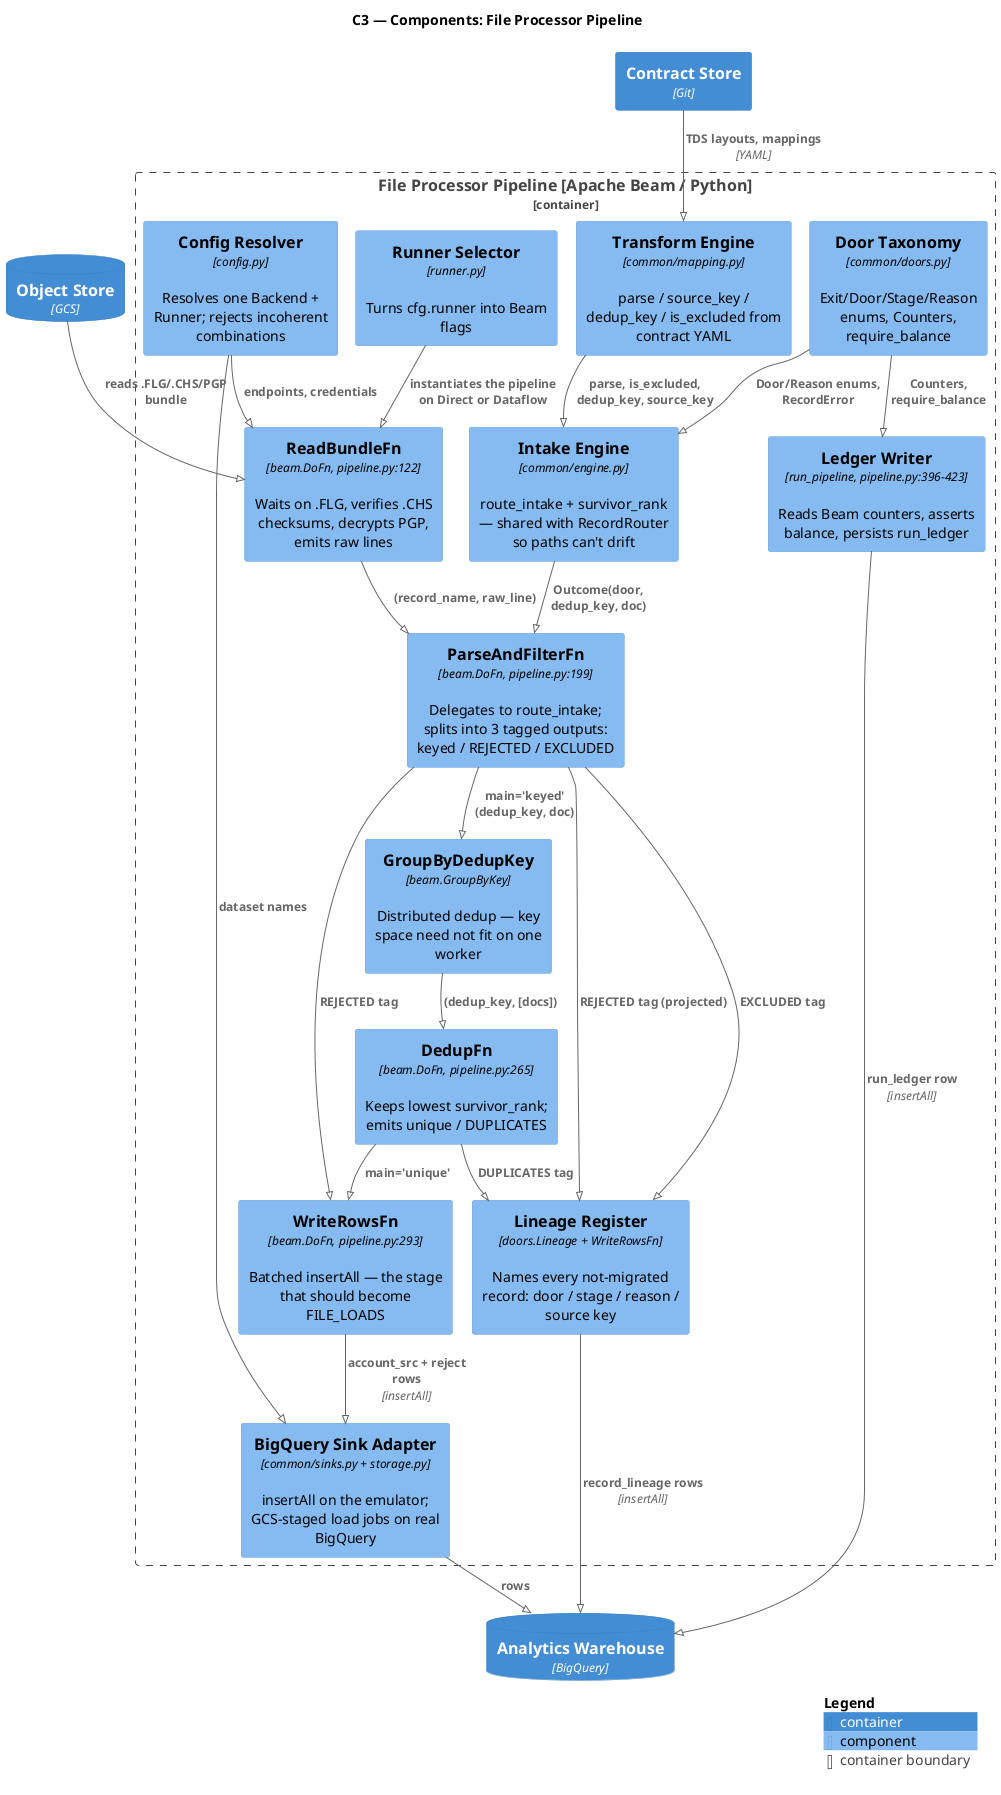

The diagram above was rendered by PlantUML. Its source (embedded in the PNG):
@startuml architecture-01-c3-file-processor
' PlantUML equivalent of ARCHITECTURE.md "C3 — Components (File Processor Pipeline)"
!pragma layout smetana
!include <C4/C4_Component>

title C3 — Components: File Processor Pipeline

ContainerDb(LAKE, "Object Store", "GCS", "")
ContainerDb(BQ,   "Analytics Warehouse", "BigQuery", "")
Container(CONTRACTS, "Contract Store", "Git", "")

Container_Boundary(FP, "File Processor Pipeline [Apache Beam / Python]") {
    Component(RUNNER,  "Runner Selector", "runner.py", "Turns cfg.runner into Beam flags")
    Component(CONFIG,  "Config Resolver", "config.py", "Resolves one Backend + Runner; rejects incoherent combinations")
    Component(READ,    "ReadBundleFn", "beam.DoFn, pipeline.py:122", "Waits on .FLG, verifies .CHS checksums, decrypts PGP, emits raw lines")
    Component(PARSE,   "ParseAndFilterFn", "beam.DoFn, pipeline.py:199", "Delegates to route_intake; splits into 3 tagged outputs: keyed / REJECTED / EXCLUDED")
    Component(GBK,     "GroupByDedupKey", "beam.GroupByKey", "Distributed dedup — key space need not fit on one worker")
    Component(DEDUP,   "DedupFn", "beam.DoFn, pipeline.py:265", "Keeps lowest survivor_rank; emits unique / DUPLICATES")
    Component(WRITE,   "WriteRowsFn", "beam.DoFn, pipeline.py:293", "Batched insertAll — the stage that should become FILE_LOADS")
    Component(ENGINE,  "Intake Engine", "common/engine.py", "route_intake + survivor_rank — shared with RecordRouter so paths can't drift")
    Component(DOORS,   "Door Taxonomy", "common/doors.py", "Exit/Door/Stage/Reason enums, Counters, require_balance")
    Component(MAPPING, "Transform Engine", "common/mapping.py", "parse / source_key / dedup_key / is_excluded from contract YAML")
    Component(LEDGER,  "Ledger Writer", "run_pipeline, pipeline.py:396-423", "Reads Beam counters, asserts balance, persists run_ledger")
    Component(SINK,    "BigQuery Sink Adapter", "common/sinks.py + storage.py", "insertAll on the emulator; GCS-staged load jobs on real BigQuery")
    Component(LINEAGE, "Lineage Register", "doors.Lineage + WriteRowsFn", "Names every not-migrated record: door / stage / reason / source key")
}

Rel_D(CONTRACTS, MAPPING, "TDS layouts, mappings", "YAML")
Rel(CONFIG, READ, "endpoints, credentials")
Rel(CONFIG, SINK, "dataset names")
Rel(RUNNER, READ, "instantiates the pipeline on Direct or Dataflow")

Rel(LAKE,    READ,   "reads .FLG/.CHS/PGP bundle")
Rel(READ,    PARSE,  "(record_name, raw_line)")
Rel(MAPPING, ENGINE, "parse, is_excluded, dedup_key, source_key")
Rel(ENGINE,  PARSE,  "Outcome(door, dedup_key, doc)")
Rel(DOORS,   ENGINE, "Door/Reason enums, RecordError")

Rel(PARSE, GBK,   "main='keyed' (dedup_key, doc)")
Rel(GBK,   DEDUP, "(dedup_key, [docs])")
Rel(DEDUP, WRITE, "main='unique'")
Rel_D(PARSE, WRITE, "REJECTED tag")
Rel(WRITE, SINK,  "account_src + reject rows", "insertAll")
Rel(SINK,  BQ,    "rows")

Rel_D(PARSE, LINEAGE, "EXCLUDED tag")
Rel_D(DEDUP, LINEAGE, "DUPLICATES tag")
Rel_D(PARSE, LINEAGE, "REJECTED tag (projected)")
Rel(LINEAGE, BQ, "record_lineage rows", "insertAll")

Rel(DOORS,  LEDGER, "Counters, require_balance")
Rel(LEDGER, BQ,     "run_ledger row", "insertAll")

SHOW_LEGEND()
@enduml